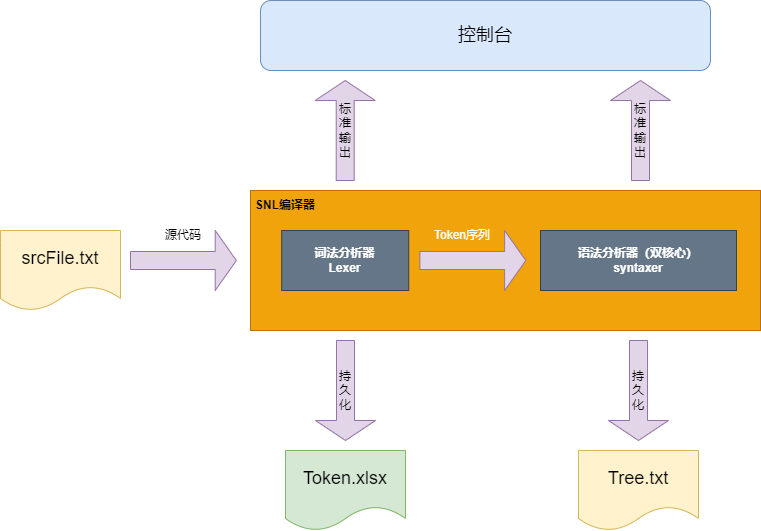

The diagram above was exported from draw.io. Its source (the exported page's mxGraphModel, read from the mxfile embedded in the PNG):
<mxGraphModel dx="1877" dy="629" grid="1" gridSize="10" guides="1" tooltips="1" connect="1" arrows="1" fold="1" page="1" pageScale="1" pageWidth="827" pageHeight="1169" math="0" shadow="0">
  <root>
    <mxCell id="0" />
    <mxCell id="1" parent="0" />
    <mxCell id="k8hZe4b8GnDDgag8wI3v-13" value="" style="rounded=0;whiteSpace=wrap;html=1;fillColor=#f0a30a;fontColor=#000000;strokeColor=#BD7000;" parent="1" vertex="1">
      <mxGeometry x="130" y="360" width="510" height="140" as="geometry" />
    </mxCell>
    <mxCell id="k8hZe4b8GnDDgag8wI3v-14" value="&lt;b&gt;词法分析器&lt;/b&gt;&lt;div&gt;&lt;b&gt;Lexer&lt;/b&gt;&lt;/div&gt;" style="rounded=0;whiteSpace=wrap;html=1;fillColor=#647687;strokeColor=#314354;fontColor=#ffffff;" parent="1" vertex="1">
      <mxGeometry x="161.1764705882353" y="400" width="127.05882352941178" height="60" as="geometry" />
    </mxCell>
    <mxCell id="k8hZe4b8GnDDgag8wI3v-15" value="" style="shape=singleArrow;whiteSpace=wrap;html=1;fillColor=#e1d5e7;strokeColor=#9673a6;" parent="1" vertex="1">
      <mxGeometry x="299.4117647058824" y="400" width="105.88235294117649" height="60" as="geometry" />
    </mxCell>
    <mxCell id="k8hZe4b8GnDDgag8wI3v-3" value="&lt;div&gt;&lt;div&gt;&lt;div&gt;&lt;b&gt;语法分析器（双核心）&lt;/b&gt;&lt;/div&gt;&lt;/div&gt;&lt;/div&gt;&lt;div&gt;&lt;b&gt;syntaxer&lt;/b&gt;&lt;/div&gt;" style="rounded=0;whiteSpace=wrap;html=1;fillColor=#647687;fontColor=#ffffff;strokeColor=#314354;" parent="1" vertex="1">
      <mxGeometry x="420" y="400" width="196" height="60" as="geometry" />
    </mxCell>
    <mxCell id="k8hZe4b8GnDDgag8wI3v-10" value="&lt;font color=&quot;#ffffff&quot;&gt;Token序列&lt;/font&gt;" style="text;html=1;align=center;verticalAlign=middle;whiteSpace=wrap;rounded=0;" parent="1" vertex="1">
      <mxGeometry x="310" y="390" width="63.52941176470589" height="30" as="geometry" />
    </mxCell>
    <mxCell id="k8hZe4b8GnDDgag8wI3v-22" value="&lt;font style=&quot;font-size: 18px;&quot;&gt;srcFile.txt&lt;/font&gt;" style="shape=document;whiteSpace=wrap;html=1;boundedLbl=1;fillColor=#fff2cc;strokeColor=#d6b656;" parent="1" vertex="1">
      <mxGeometry x="-120" y="400" width="120" height="80" as="geometry" />
    </mxCell>
    <mxCell id="k8hZe4b8GnDDgag8wI3v-23" value="" style="shape=singleArrow;whiteSpace=wrap;html=1;fillColor=#e1d5e7;strokeColor=#9673a6;" parent="1" vertex="1">
      <mxGeometry x="10.001764705882357" y="400" width="105.88235294117649" height="60" as="geometry" />
    </mxCell>
    <mxCell id="k8hZe4b8GnDDgag8wI3v-24" value="源代码" style="text;html=1;align=center;verticalAlign=middle;whiteSpace=wrap;rounded=0;" parent="1" vertex="1">
      <mxGeometry x="32.94" y="390" width="60" height="30" as="geometry" />
    </mxCell>
    <mxCell id="k8hZe4b8GnDDgag8wI3v-25" value="标&lt;div&gt;准&lt;/div&gt;&lt;div&gt;输&lt;/div&gt;&lt;div&gt;出&lt;/div&gt;" style="shape=singleArrow;direction=north;whiteSpace=wrap;html=1;fillColor=#e1d5e7;strokeColor=#9673a6;" parent="1" vertex="1">
      <mxGeometry x="194.70999999999998" y="250" width="60" height="100" as="geometry" />
    </mxCell>
    <mxCell id="k8hZe4b8GnDDgag8wI3v-29" value="&lt;font style=&quot;font-size: 18px;&quot;&gt;控制台&lt;/font&gt;" style="rounded=1;whiteSpace=wrap;html=1;fillColor=#dae8fc;strokeColor=#6c8ebf;" parent="1" vertex="1">
      <mxGeometry x="140" y="170" width="450" height="70" as="geometry" />
    </mxCell>
    <mxCell id="k8hZe4b8GnDDgag8wI3v-33" value="持&lt;div&gt;久&lt;/div&gt;&lt;div&gt;化&lt;/div&gt;" style="shape=singleArrow;direction=south;whiteSpace=wrap;html=1;fillColor=#e1d5e7;strokeColor=#9673a6;" parent="1" vertex="1">
      <mxGeometry x="195" y="510" width="60" height="100" as="geometry" />
    </mxCell>
    <mxCell id="k8hZe4b8GnDDgag8wI3v-35" value="&lt;font style=&quot;font-size: 18px;&quot;&gt;Token.xlsx&lt;/font&gt;" style="shape=document;whiteSpace=wrap;html=1;boundedLbl=1;fillColor=#d5e8d4;strokeColor=#82b366;" parent="1" vertex="1">
      <mxGeometry x="165" y="620" width="120" height="80" as="geometry" />
    </mxCell>
    <mxCell id="k8hZe4b8GnDDgag8wI3v-36" value="标&lt;div&gt;准&lt;/div&gt;&lt;div&gt;输&lt;/div&gt;&lt;div&gt;出&lt;/div&gt;" style="shape=singleArrow;direction=north;whiteSpace=wrap;html=1;fillColor=#e1d5e7;strokeColor=#9673a6;" parent="1" vertex="1">
      <mxGeometry x="490" y="250" width="60" height="100" as="geometry" />
    </mxCell>
    <mxCell id="k8hZe4b8GnDDgag8wI3v-37" value="持&lt;div&gt;久&lt;/div&gt;&lt;div&gt;化&lt;/div&gt;" style="shape=singleArrow;direction=south;whiteSpace=wrap;html=1;fillColor=#e1d5e7;strokeColor=#9673a6;" parent="1" vertex="1">
      <mxGeometry x="488" y="510" width="60" height="100" as="geometry" />
    </mxCell>
    <mxCell id="k8hZe4b8GnDDgag8wI3v-38" value="&lt;span style=&quot;font-size: 18px;&quot;&gt;Tree.txt&lt;/span&gt;" style="shape=document;whiteSpace=wrap;html=1;boundedLbl=1;fillColor=#fff2cc;strokeColor=#d6b656;" parent="1" vertex="1">
      <mxGeometry x="458" y="620" width="120" height="80" as="geometry" />
    </mxCell>
    <mxCell id="Q4pHzVy-EtjnbBCZvV1n-1" value="&lt;b&gt;SNL编译器&lt;/b&gt;" style="text;html=1;align=center;verticalAlign=middle;whiteSpace=wrap;rounded=0;" parent="1" vertex="1">
      <mxGeometry x="130" y="360" width="70" height="30" as="geometry" />
    </mxCell>
  </root>
</mxGraphModel>